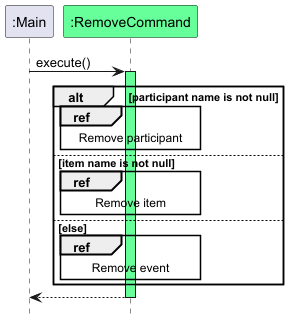

The diagram above was rendered by PlantUML. Its source (embedded in the PNG):
@startuml
!include style.puml
hide footbox

participant ":Main" as main
participant ":RemoveCommand" as command COMMAND_COLOUR

main -> command : execute()
activate command COMMAND_COLOUR

alt participant name is not null
    ref over command : Remove participant
else item name is not null
    ref over command : Remove item
else else
    ref over command : Remove event
end

return

@enduml